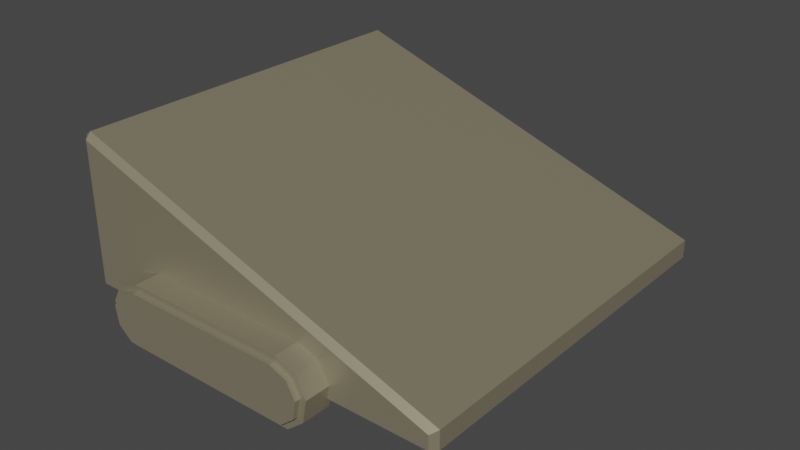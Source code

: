# Source: robot.blend  (saved by Blender 2.80.75; exported with 4.5.12 LTS)
import bpy
from mathutils import Matrix  # noqa: F401  (used for matrix-valued properties, if any)

bpy.ops.wm.read_factory_settings(use_empty=True)
scene = bpy.context.scene
scene.name = 'Scene'

# ---- collections
col_collection = bpy.data.collections.new('Collection'); scene.collection.children.link(col_collection)

# ---- materials (node trees are filled in below, after node groups)
mat_material = bpy.data.materials.new('Material')
mat_material.alpha_threshold = 0.0
mat_material.use_transparent_shadow = False
mat_material.line_color = (0.0, 0.0, 0.0, 1.0)

# ---- material node trees
mat_material.use_nodes = True; mat_material.node_tree.nodes.clear()
_N = mat_material.node_tree.nodes; _L = mat_material.node_tree.links
n0 = _N.new('ShaderNodeOutputMaterial'); n0.name = 'Material Output'; n0.location = (300, 300)
n1 = _N.new('ShaderNodeBsdfPrincipled'); n1.name = 'Principled BSDF'; n1.location = (10, 300)
n1.distribution = 'GGX'
n1.subsurface_method = 'BURLEY'
n1.inputs[0].default_value = (0.3588, 0.3191, 0.2159, 1.0)
n1.inputs[1].default_value = 0.4933
n1.inputs[2].default_value = 0.4
n1.inputs[3].default_value = 1.45
n1.inputs[13].default_value = 1.0
n1.inputs[27].default_value = (0.0, 0.0, 0.0, 1.0)
n1.inputs[28].default_value = 1.0
_L.new(n1.outputs[0], n0.inputs[0])
n0.is_active_output = True

# ---- world
world_world = bpy.data.worlds.new('World'); scene.world = world_world
world_world.use_nodes = True; world_world.node_tree.nodes.clear()
_N = world_world.node_tree.nodes; _L = world_world.node_tree.links
n0 = _N.new('ShaderNodeOutputWorld'); n0.name = 'World Output'; n0.location = (300, 300)
n1 = _N.new('ShaderNodeBackground'); n1.name = 'Background'; n1.location = (10, 300)
n1.inputs[0].default_value = (0.05088, 0.05088, 0.05088, 1.0)
_L.new(n1.outputs[0], n0.inputs[0])
n0.is_active_output = True
world_world.color = (0.05088, 0.05088, 0.05088)
world_world.use_sun_shadow = False
world_world.sun_shadow_jitter_overblur = 0.0

# ---- meshes
me_cube = bpy.data.meshes.new('Cube')
me_cube.from_pydata([(1.039, 1.446e-08, 0.2167), (1.039, 1.446e-08, 0.09145), (1.039, -1.0, 0.2167), (1.039, -1.0, 0.09145), (-0.9611, 1.446e-08, 0.8924), (-0.9611, 1.446e-08, 0.09145), (-0.9611, -1.0, 0.8924), (-0.9611, -1.0, 0.09145)], [], [(0, 4, 6, 2), (3, 2, 6, 7), (7, 6, 4, 5), (5, 1, 3, 7), (1, 0, 2, 3)])
_uv = me_cube.uv_layers.new(name='UVMap')
_uv.uv.foreach_set('vector', [0.375, 0.0, 0.625, 0.0, 0.625, 0.25, 0.375, 0.25, 0.375, 0.25, 0.625, 0.25, 0.625, 0.5, 0.375, 0.5, 0.375, 0.5, 0.625, 0.5, 0.625, 0.75, 0.375, 0.75, 0.375, 0.75, 0.625, 0.75, 0.625, 1.0, 0.375, 1.0, 0.125, 0.5, 0.375, 0.5, 0.375, 0.75, 0.125, 0.75])
me_cube.materials.append(mat_material)
me_cube.use_remesh_preserve_volume = False
me_cube.use_remesh_preserve_attributes = False
me_cube.use_mirror_vertex_groups = False
me_cube.update()
me_cylinder = bpy.data.meshes.new('Cylinder')
me_cylinder.from_pydata([(-0.09949, 0.5335, 0.9823), (-0.09949, 0.5005, 1.132), (0.009787, 0.4938, 0.9823), (-0.01143, 0.4685, 1.132), (0.06793, 0.3931, 0.9823), (0.03544, 0.3873, 1.132), (-0.09652, -0.5571, 0.9823), (-0.1252, -0.5406, 1.132), (-0.1856, -0.6319, 0.9823), (-0.1969, -0.6008, 1.132), (-0.3019, -0.6319, 0.9823), (-0.2906, -0.6008, 1.132), (-0.391, -0.5571, 0.9823), (-0.3624, -0.5406, 1.132), (-0.4112, -0.4426, 0.9823), (-0.3797, -0.4426, 1.132), (-0.2088, 0.4938, 0.9823), (-0.1875, 0.4685, 1.132), (-0.2651, 0.3961, 0.9823), (-0.2355, 0.3854, 1.132), (0.009787, 0.4938, 1.132), (-0.09949, 0.5335, 1.132), (0.06793, 0.3931, 1.132), (-0.09652, -0.5571, 1.132), (-0.1856, -0.6319, 1.132), (-0.3019, -0.6319, 1.132), (-0.391, -0.5571, 1.132), (-0.4112, -0.4426, 1.132), (-0.2088, 0.4938, 1.132), (-0.2651, 0.3961, 1.132), (-0.01143, 0.4685, 1.158), (-0.09949, 0.5005, 1.158), (0.03544, 0.3873, 1.158), (-0.1252, -0.5406, 1.158), (-0.1969, -0.6008, 1.158), (-0.2906, -0.6008, 1.158), (-0.3624, -0.5406, 1.158), (-0.3797, -0.4426, 1.158), (-0.1875, 0.4685, 1.158), (-0.2355, 0.3854, 1.158)], [], [(0, 21, 20, 2), (2, 20, 22, 4), (4, 22, 23, 6), (6, 23, 24, 8), (8, 24, 25, 10), (10, 25, 26, 12), (12, 26, 27, 14), (3, 1, 31, 30), (18, 29, 28, 16), (16, 28, 21, 0), (14, 27, 29, 18), (1, 3, 20, 21), (3, 5, 22, 20), (5, 7, 23, 22), (7, 9, 24, 23), (9, 11, 25, 24), (11, 13, 26, 25), (13, 15, 27, 26), (19, 17, 28, 29), (17, 1, 21, 28), (15, 19, 29, 27), (30, 31, 38, 39, 37, 36, 35, 34, 33, 32), (17, 19, 39, 38), (11, 9, 34, 35), (5, 3, 30, 32), (1, 17, 38, 31), (13, 11, 35, 36), (7, 5, 32, 33), (19, 15, 37, 39), (15, 13, 36, 37), (9, 7, 33, 34)])
_uv = me_cylinder.uv_layers.new(name='UVMap')
_uv.uv.foreach_set('vector', [1.0, 0.5, 1.0, 1.0, 0.8889, 1.0, 0.8889, 0.5, 0.8889, 0.5, 0.8889, 1.0, 0.7778, 1.0, 0.7778, 0.5, 0.7778, 0.5, 0.7778, 1.0, 0.6667, 1.0, 0.6667, 0.5, 0.6667, 0.5, 0.6667, 1.0, 0.5556, 1.0, 0.5556, 0.5, 0.5556, 0.5, 0.5556, 1.0, 0.4444, 1.0, 0.4444, 0.5, 0.4444, 0.5, 0.4444, 1.0, 0.3333, 1.0, 0.3333, 0.5, 0.3333, 0.5, 0.3333, 1.0, 0.2222, 1.0, 0.2222, 0.5, 0.3769, 0.4133, 0.2525, 0.4576, 0.2525, 0.4576, 0.3769, 0.4133, 0.2188, 0.5, 0.2188, 1.0, 0.1111, 1.0, 0.1111, 0.5, 0.1111, 0.5, 0.1111, 1.0, 4.47e-08, 1.0, 4.47e-08, 0.5, 0.2222, 0.5, 0.2222, 1.0, 0.2188, 1.0, 0.2188, 0.5, 0.2525, 0.4576, 0.3769, 0.4133, 0.4043, 0.4339, 0.25, 0.49, 0.3769, 0.4133, 0.4457, 0.3139, 0.4864, 0.2917, 0.4043, 0.4339, 0.4457, 0.3139, 0.4122, 0.1231, 0.4578, 0.13, 0.4864, 0.2917, 0.4122, 0.1231, 0.3136, 0.05325, 0.3321, 0.02447, 0.4578, 0.13, 0.3136, 0.05325, 0.1814, 0.05414, 0.1679, 0.02447, 0.3321, 0.02447, 0.1814, 0.05414, 0.0798, 0.1375, 0.04215, 0.13, 0.1679, 0.02447, 0.0798, 0.1375, 0.05173, 0.2548, 0.01365, 0.2917, 0.04215, 0.13, 0.06429, 0.3174, 0.1284, 0.414, 0.09573, 0.4339, 0.01615, 0.296, 0.1284, 0.414, 0.2525, 0.4576, 0.25, 0.49, 0.09573, 0.4339, 0.05173, 0.2548, 0.06429, 0.3174, 0.01615, 0.296, 0.01365, 0.2917, 0.3769, 0.4133, 0.2525, 0.4576, 0.1284, 0.414, 0.06429, 0.3174, 0.05173, 0.2548, 0.0798, 0.1375, 0.1814, 0.05414, 0.3136, 0.05325, 0.4122, 0.1231, 0.4457, 0.3139, 0.1284, 0.414, 0.06429, 0.3174, 0.06429, 0.3174, 0.1284, 0.414, 0.1814, 0.05414, 0.3136, 0.05325, 0.3136, 0.05325, 0.1814, 0.05414, 0.4457, 0.3139, 0.3769, 0.4133, 0.3769, 0.4133, 0.4457, 0.3139, 0.2525, 0.4576, 0.1284, 0.414, 0.1284, 0.414, 0.2525, 0.4576, 0.0798, 0.1375, 0.1814, 0.05414, 0.1814, 0.05414, 0.0798, 0.1375, 0.4122, 0.1231, 0.4457, 0.3139, 0.4457, 0.3139, 0.4122, 0.1231, 0.06429, 0.3174, 0.05173, 0.2548, 0.05173, 0.2548, 0.06429, 0.3174, 0.05173, 0.2548, 0.0798, 0.1375, 0.0798, 0.1375, 0.05173, 0.2548, 0.3136, 0.05325, 0.4122, 0.1231, 0.4122, 0.1231, 0.3136, 0.05325])
me_cylinder.materials.append(mat_material)
me_cylinder.use_remesh_preserve_volume = False
me_cylinder.use_remesh_preserve_attributes = False
me_cylinder.use_mirror_vertex_groups = False
me_cylinder.update()

# ---- objects
ob_robot = bpy.data.objects.new('Robot', me_cube)
ob_drive = bpy.data.objects.new('Drive', me_cylinder)

# ---- transforms, parenting, visibility, modifiers, constraints
ob_robot.location = (0.0, 0.0, 0.0)
ob_robot.lock_rotations_4d = False
ob_robot.empty_display_type = 'ARROWS'
ob_robot.lineart.crease_threshold = 0.0
_m = ob_robot.modifiers.new('Mirror', 'MIRROR')
_m.use_axis = (False, True, False)
_m.use_clip = True
_m = ob_robot.modifiers.new('Bevel', 'BEVEL')
_m.width = 0.03
_m.width_pct = 0.03
_m.angle_limit = 1.545
ob_drive.location = (-1.455e-11, 0.0, 0.0)
ob_drive.rotation_euler = (1.571, 1.4, -1.151e-08)
ob_drive.lineart.crease_threshold = 0.0
_m = ob_drive.modifiers.new('Mirror', 'MIRROR')
_m.use_axis = (False, True, False)
_m.mirror_object = ob_robot

# ---- collection membership
col_collection.objects.link(ob_robot)
col_collection.objects.link(ob_drive)

# ---- scene / render settings (as saved in the file)
scene.frame_start = 1; scene.frame_end = 250; scene.frame_set(1)
scene.render.engine = 'BLENDER_EEVEE_NEXT'
scene.cycles.use_denoising = False
scene.cycles.samples = 128
scene.cycles.sampling_pattern = 'TABULATED_SOBOL'
scene.cycles.use_adaptive_sampling = False
scene.cycles.use_light_tree = False
scene.view_settings.view_transform = 'Filmic'
bpy.context.view_layer.update()

# ---- added for rendering (the .blend has no active camera and no usable light): camera, sun
cam_auto = bpy.data.cameras.new('AutoCamera')
cam_auto.lens = 50.0
cam_auto.sensor_width = 36.0
cam_auto.clip_end = 1000.0
ob_auto_camera = bpy.data.objects.new('AutoCamera', cam_auto)
scene.collection.objects.link(ob_auto_camera)
ob_auto_camera.location = (3.03459, -3.59477, 2.75069)
ob_auto_camera.rotation_euler = (1.09748, -7.21219e-08, 0.694738)
scene.camera = ob_auto_camera
light_auto_sun = bpy.data.lights.new('AutoSun', 'SUN')
light_auto_sun.energy = 3.0
light_auto_sun.angle = 0.0523599
ob_auto_sun = bpy.data.objects.new('AutoSun', light_auto_sun)
scene.collection.objects.link(ob_auto_sun)
ob_auto_sun.rotation_euler = (0.872665, 0.174533, 0.523599)
bpy.context.view_layer.update()
